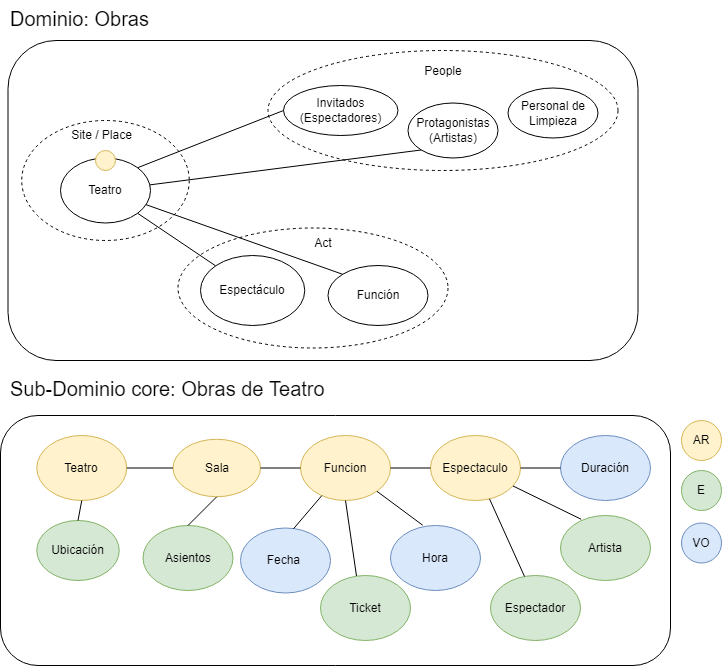

The diagram above was exported from draw.io. Its source (the exported page's mxGraphModel, read from the mxfile embedded in the PNG):
<mxGraphModel dx="2031" dy="1089" grid="1" gridSize="10" guides="1" tooltips="1" connect="1" arrows="1" fold="1" page="1" pageScale="1" pageWidth="827" pageHeight="1169" math="0" shadow="0">
  <root>
    <mxCell id="u-7wrs1nSrR4te7ireQy-0" />
    <mxCell id="u-7wrs1nSrR4te7ireQy-1" parent="u-7wrs1nSrR4te7ireQy-0" />
    <mxCell id="io8NCpAG5Ex2h2ySSIoF-0" value="" style="rounded=1;whiteSpace=wrap;html=1;" parent="u-7wrs1nSrR4te7ireQy-1" vertex="1">
      <mxGeometry x="86.5" y="230" width="630" height="320" as="geometry" />
    </mxCell>
    <mxCell id="io8NCpAG5Ex2h2ySSIoF-1" value="" style="ellipse;whiteSpace=wrap;html=1;dashed=1;" parent="u-7wrs1nSrR4te7ireQy-1" vertex="1">
      <mxGeometry x="346.5" y="240" width="350" height="120" as="geometry" />
    </mxCell>
    <mxCell id="io8NCpAG5Ex2h2ySSIoF-2" value="" style="ellipse;whiteSpace=wrap;html=1;dashed=1;" parent="u-7wrs1nSrR4te7ireQy-1" vertex="1">
      <mxGeometry x="256.5" y="417.5" width="270" height="120" as="geometry" />
    </mxCell>
    <mxCell id="io8NCpAG5Ex2h2ySSIoF-4" value="People" style="text;html=1;strokeColor=none;fillColor=none;align=center;verticalAlign=middle;whiteSpace=wrap;rounded=0;fontSize=12;" parent="u-7wrs1nSrR4te7ireQy-1" vertex="1">
      <mxGeometry x="486.5" y="245" width="70" height="32.5" as="geometry" />
    </mxCell>
    <mxCell id="io8NCpAG5Ex2h2ySSIoF-5" value="Act" style="text;html=1;strokeColor=none;fillColor=none;align=center;verticalAlign=middle;whiteSpace=wrap;rounded=0;dashed=1;fontSize=12;" parent="u-7wrs1nSrR4te7ireQy-1" vertex="1">
      <mxGeometry x="371.5" y="417.5" width="60" height="30" as="geometry" />
    </mxCell>
    <mxCell id="io8NCpAG5Ex2h2ySSIoF-6" value="Invitados&lt;br&gt;(Espectadores)" style="ellipse;whiteSpace=wrap;html=1;fontSize=12;strokeColor=#000000;" parent="u-7wrs1nSrR4te7ireQy-1" vertex="1">
      <mxGeometry x="362" y="275" width="114.5" height="50" as="geometry" />
    </mxCell>
    <mxCell id="io8NCpAG5Ex2h2ySSIoF-7" value="Protagonistas&lt;br&gt;(Artistas)" style="ellipse;whiteSpace=wrap;html=1;fontSize=12;strokeColor=#000000;" parent="u-7wrs1nSrR4te7ireQy-1" vertex="1">
      <mxGeometry x="486.5" y="292.5" width="90" height="55" as="geometry" />
    </mxCell>
    <mxCell id="io8NCpAG5Ex2h2ySSIoF-8" value="Personal de Limpieza" style="ellipse;whiteSpace=wrap;html=1;fontSize=12;strokeColor=#000000;" parent="u-7wrs1nSrR4te7ireQy-1" vertex="1">
      <mxGeometry x="586.5" y="277.5" width="90" height="50" as="geometry" />
    </mxCell>
    <mxCell id="io8NCpAG5Ex2h2ySSIoF-9" value="Función" style="ellipse;whiteSpace=wrap;html=1;fontSize=12;strokeColor=#000000;" parent="u-7wrs1nSrR4te7ireQy-1" vertex="1">
      <mxGeometry x="406.5" y="455" width="100" height="60" as="geometry" />
    </mxCell>
    <mxCell id="io8NCpAG5Ex2h2ySSIoF-10" value="Espectáculo" style="ellipse;whiteSpace=wrap;html=1;fontSize=12;strokeColor=#000000;" parent="u-7wrs1nSrR4te7ireQy-1" vertex="1">
      <mxGeometry x="279" y="445" width="104.25" height="70" as="geometry" />
    </mxCell>
    <mxCell id="io8NCpAG5Ex2h2ySSIoF-11" value="" style="ellipse;whiteSpace=wrap;html=1;fontSize=12;strokeColor=#000000;dashed=1;" parent="u-7wrs1nSrR4te7ireQy-1" vertex="1">
      <mxGeometry x="100.25" y="310" width="167.5" height="120" as="geometry" />
    </mxCell>
    <mxCell id="io8NCpAG5Ex2h2ySSIoF-12" value="Teatro" style="ellipse;whiteSpace=wrap;html=1;fontSize=12;strokeColor=#000000;" parent="u-7wrs1nSrR4te7ireQy-1" vertex="1">
      <mxGeometry x="139" y="347.5" width="90" height="65" as="geometry" />
    </mxCell>
    <mxCell id="io8NCpAG5Ex2h2ySSIoF-13" value="Site / Place" style="text;html=1;strokeColor=none;fillColor=none;align=center;verticalAlign=middle;whiteSpace=wrap;rounded=0;dashed=1;fontSize=12;" parent="u-7wrs1nSrR4te7ireQy-1" vertex="1">
      <mxGeometry x="139" y="310" width="82.5" height="30" as="geometry" />
    </mxCell>
    <mxCell id="io8NCpAG5Ex2h2ySSIoF-14" value="" style="endArrow=none;html=1;rounded=0;fontSize=12;exitX=1;exitY=1;exitDx=0;exitDy=0;entryX=0;entryY=0;entryDx=0;entryDy=0;" parent="u-7wrs1nSrR4te7ireQy-1" source="io8NCpAG5Ex2h2ySSIoF-12" target="io8NCpAG5Ex2h2ySSIoF-10" edge="1">
      <mxGeometry width="50" height="50" relative="1" as="geometry">
        <mxPoint x="416.5" y="590" as="sourcePoint" />
        <mxPoint x="466.5" y="540" as="targetPoint" />
      </mxGeometry>
    </mxCell>
    <mxCell id="io8NCpAG5Ex2h2ySSIoF-16" value="" style="endArrow=none;html=1;rounded=0;fontSize=12;exitX=1;exitY=0;exitDx=0;exitDy=0;entryX=0;entryY=0.5;entryDx=0;entryDy=0;" parent="u-7wrs1nSrR4te7ireQy-1" source="io8NCpAG5Ex2h2ySSIoF-12" target="io8NCpAG5Ex2h2ySSIoF-6" edge="1">
      <mxGeometry width="50" height="50" relative="1" as="geometry">
        <mxPoint x="416.5" y="390" as="sourcePoint" />
        <mxPoint x="466.5" y="340" as="targetPoint" />
      </mxGeometry>
    </mxCell>
    <mxCell id="io8NCpAG5Ex2h2ySSIoF-17" value="" style="ellipse;whiteSpace=wrap;html=1;fontSize=12;strokeColor=#d6b656;fillColor=#fff2cc;" parent="u-7wrs1nSrR4te7ireQy-1" vertex="1">
      <mxGeometry x="174" y="340" width="20" height="20" as="geometry" />
    </mxCell>
    <mxCell id="btxfRK6Qp-05TLlv5IMp-0" value="&lt;span style=&quot;font-family: &amp;#34;helvetica&amp;#34; ; font-size: 20px ; text-align: center&quot;&gt;Sub-Dominio core: Obras de Teatro&lt;/span&gt;" style="text;whiteSpace=wrap;html=1;" parent="u-7wrs1nSrR4te7ireQy-1" vertex="1">
      <mxGeometry x="86.5" y="560" width="332.5" height="30" as="geometry" />
    </mxCell>
    <mxCell id="9Dtc0Qp2pBGEbkY5wxQD-0" value="" style="endArrow=none;html=1;rounded=0;entryX=0;entryY=1;entryDx=0;entryDy=0;" parent="u-7wrs1nSrR4te7ireQy-1" source="io8NCpAG5Ex2h2ySSIoF-12" target="io8NCpAG5Ex2h2ySSIoF-7" edge="1">
      <mxGeometry width="50" height="50" relative="1" as="geometry">
        <mxPoint x="306.5" y="440" as="sourcePoint" />
        <mxPoint x="356.5" y="390" as="targetPoint" />
      </mxGeometry>
    </mxCell>
    <mxCell id="9Dtc0Qp2pBGEbkY5wxQD-1" value="" style="endArrow=none;html=1;rounded=0;entryX=0;entryY=0;entryDx=0;entryDy=0;" parent="u-7wrs1nSrR4te7ireQy-1" source="io8NCpAG5Ex2h2ySSIoF-12" target="io8NCpAG5Ex2h2ySSIoF-9" edge="1">
      <mxGeometry width="50" height="50" relative="1" as="geometry">
        <mxPoint x="306.5" y="440" as="sourcePoint" />
        <mxPoint x="356.5" y="390" as="targetPoint" />
      </mxGeometry>
    </mxCell>
    <mxCell id="w-oLQsgq3vWH3ROHu8aB-1" value="" style="rounded=1;whiteSpace=wrap;html=1;" parent="u-7wrs1nSrR4te7ireQy-1" vertex="1">
      <mxGeometry x="79" y="605" width="670" height="250" as="geometry" />
    </mxCell>
    <mxCell id="w-oLQsgq3vWH3ROHu8aB-2" value="&lt;span style=&quot;font-family: &amp;#34;helvetica&amp;#34; ; font-size: 20px ; text-align: center&quot;&gt;Dominio: Obras&lt;/span&gt;" style="text;whiteSpace=wrap;html=1;" parent="u-7wrs1nSrR4te7ireQy-1" vertex="1">
      <mxGeometry x="86.5" y="190" width="162.5" height="30" as="geometry" />
    </mxCell>
    <mxCell id="w-oLQsgq3vWH3ROHu8aB-3" value="Teatro" style="ellipse;whiteSpace=wrap;html=1;fontSize=12;strokeColor=#d6b656;fillColor=#fff2cc;" parent="u-7wrs1nSrR4te7ireQy-1" vertex="1">
      <mxGeometry x="115.25" y="625" width="90" height="65" as="geometry" />
    </mxCell>
    <mxCell id="w-oLQsgq3vWH3ROHu8aB-4" value="Espectador" style="ellipse;whiteSpace=wrap;html=1;fontSize=12;strokeColor=#82b366;fillColor=#d5e8d4;" parent="u-7wrs1nSrR4te7ireQy-1" vertex="1">
      <mxGeometry x="569" y="765" width="90" height="65" as="geometry" />
    </mxCell>
    <mxCell id="w-oLQsgq3vWH3ROHu8aB-5" value="Espectaculo" style="ellipse;whiteSpace=wrap;html=1;fontSize=12;strokeColor=#d6b656;fillColor=#fff2cc;" parent="u-7wrs1nSrR4te7ireQy-1" vertex="1">
      <mxGeometry x="509" y="625" width="90" height="65" as="geometry" />
    </mxCell>
    <mxCell id="w-oLQsgq3vWH3ROHu8aB-6" value="Funcion" style="ellipse;whiteSpace=wrap;html=1;fontSize=12;strokeColor=#d6b656;fillColor=#fff2cc;" parent="u-7wrs1nSrR4te7ireQy-1" vertex="1">
      <mxGeometry x="379" y="625" width="90" height="65" as="geometry" />
    </mxCell>
    <mxCell id="w-oLQsgq3vWH3ROHu8aB-7" value="Artista" style="ellipse;whiteSpace=wrap;html=1;fontSize=12;strokeColor=#82b366;fillColor=#d5e8d4;" parent="u-7wrs1nSrR4te7ireQy-1" vertex="1">
      <mxGeometry x="639" y="705" width="90" height="65" as="geometry" />
    </mxCell>
    <mxCell id="w-oLQsgq3vWH3ROHu8aB-10" value="" style="endArrow=none;html=1;rounded=0;exitX=1;exitY=0.5;exitDx=0;exitDy=0;entryX=0;entryY=0.5;entryDx=0;entryDy=0;" parent="u-7wrs1nSrR4te7ireQy-1" source="w-oLQsgq3vWH3ROHu8aB-6" target="w-oLQsgq3vWH3ROHu8aB-5" edge="1">
      <mxGeometry width="50" height="50" relative="1" as="geometry">
        <mxPoint x="299" y="845" as="sourcePoint" />
        <mxPoint x="349" y="795" as="targetPoint" />
      </mxGeometry>
    </mxCell>
    <mxCell id="w-oLQsgq3vWH3ROHu8aB-11" value="" style="endArrow=none;html=1;rounded=0;exitX=0.23;exitY=0.058;exitDx=0;exitDy=0;exitPerimeter=0;" parent="u-7wrs1nSrR4te7ireQy-1" source="w-oLQsgq3vWH3ROHu8aB-7" target="w-oLQsgq3vWH3ROHu8aB-5" edge="1">
      <mxGeometry width="50" height="50" relative="1" as="geometry">
        <mxPoint x="299" y="845" as="sourcePoint" />
        <mxPoint x="349" y="795" as="targetPoint" />
      </mxGeometry>
    </mxCell>
    <mxCell id="w-oLQsgq3vWH3ROHu8aB-12" value="" style="endArrow=none;html=1;rounded=0;exitX=0.378;exitY=0.015;exitDx=0;exitDy=0;exitPerimeter=0;" parent="u-7wrs1nSrR4te7ireQy-1" source="w-oLQsgq3vWH3ROHu8aB-4" target="w-oLQsgq3vWH3ROHu8aB-5" edge="1">
      <mxGeometry width="50" height="50" relative="1" as="geometry">
        <mxPoint x="299" y="845" as="sourcePoint" />
        <mxPoint x="349" y="795" as="targetPoint" />
      </mxGeometry>
    </mxCell>
    <mxCell id="w-oLQsgq3vWH3ROHu8aB-14" value="Sala" style="ellipse;whiteSpace=wrap;html=1;fillColor=#fff2cc;strokeColor=#d6b656;" parent="u-7wrs1nSrR4te7ireQy-1" vertex="1">
      <mxGeometry x="251.5" y="628.75" width="87.5" height="57.5" as="geometry" />
    </mxCell>
    <mxCell id="w-oLQsgq3vWH3ROHu8aB-15" value="" style="endArrow=none;html=1;rounded=0;entryX=1;entryY=0.5;entryDx=0;entryDy=0;exitX=0;exitY=0.5;exitDx=0;exitDy=0;" parent="u-7wrs1nSrR4te7ireQy-1" source="w-oLQsgq3vWH3ROHu8aB-14" target="w-oLQsgq3vWH3ROHu8aB-3" edge="1">
      <mxGeometry width="50" height="50" relative="1" as="geometry">
        <mxPoint x="299" y="755" as="sourcePoint" />
        <mxPoint x="349" y="705" as="targetPoint" />
      </mxGeometry>
    </mxCell>
    <mxCell id="yLjMYBHfQ03jWZpob7hz-0" value="Ubicación" style="ellipse;whiteSpace=wrap;html=1;fillColor=#d5e8d4;strokeColor=#82b366;" parent="u-7wrs1nSrR4te7ireQy-1" vertex="1">
      <mxGeometry x="115.25" y="710" width="82.5" height="60" as="geometry" />
    </mxCell>
    <mxCell id="6U2ElUkm5Q1JrD5P9uLe-0" value="Duración" style="ellipse;whiteSpace=wrap;html=1;fontSize=12;strokeColor=#6c8ebf;fillColor=#dae8fc;" parent="u-7wrs1nSrR4te7ireQy-1" vertex="1">
      <mxGeometry x="639" y="625" width="90" height="65" as="geometry" />
    </mxCell>
    <mxCell id="6U2ElUkm5Q1JrD5P9uLe-1" value="" style="endArrow=none;html=1;rounded=0;exitX=1;exitY=0.5;exitDx=0;exitDy=0;entryX=0;entryY=0.5;entryDx=0;entryDy=0;" parent="u-7wrs1nSrR4te7ireQy-1" source="w-oLQsgq3vWH3ROHu8aB-5" target="6U2ElUkm5Q1JrD5P9uLe-0" edge="1">
      <mxGeometry width="50" height="50" relative="1" as="geometry">
        <mxPoint x="409" y="825" as="sourcePoint" />
        <mxPoint x="459" y="775" as="targetPoint" />
      </mxGeometry>
    </mxCell>
    <mxCell id="6U2ElUkm5Q1JrD5P9uLe-2" value="Fecha&amp;nbsp;" style="ellipse;whiteSpace=wrap;html=1;fontSize=12;strokeColor=#6c8ebf;fillColor=#dae8fc;" parent="u-7wrs1nSrR4te7ireQy-1" vertex="1">
      <mxGeometry x="319" y="717.5" width="90" height="65" as="geometry" />
    </mxCell>
    <mxCell id="6U2ElUkm5Q1JrD5P9uLe-3" value="Hora" style="ellipse;whiteSpace=wrap;html=1;fontSize=12;strokeColor=#6c8ebf;fillColor=#dae8fc;" parent="u-7wrs1nSrR4te7ireQy-1" vertex="1">
      <mxGeometry x="469" y="715" width="90" height="65" as="geometry" />
    </mxCell>
    <mxCell id="6U2ElUkm5Q1JrD5P9uLe-4" value="" style="endArrow=none;html=1;rounded=0;exitX=0.589;exitY=0.012;exitDx=0;exitDy=0;exitPerimeter=0;" parent="u-7wrs1nSrR4te7ireQy-1" source="6U2ElUkm5Q1JrD5P9uLe-2" target="w-oLQsgq3vWH3ROHu8aB-6" edge="1">
      <mxGeometry width="50" height="50" relative="1" as="geometry">
        <mxPoint x="409" y="825" as="sourcePoint" />
        <mxPoint x="459" y="775" as="targetPoint" />
      </mxGeometry>
    </mxCell>
    <mxCell id="6U2ElUkm5Q1JrD5P9uLe-5" value="" style="endArrow=none;html=1;rounded=0;entryX=0.358;entryY=-0.004;entryDx=0;entryDy=0;entryPerimeter=0;" parent="u-7wrs1nSrR4te7ireQy-1" source="w-oLQsgq3vWH3ROHu8aB-6" target="6U2ElUkm5Q1JrD5P9uLe-3" edge="1">
      <mxGeometry width="50" height="50" relative="1" as="geometry">
        <mxPoint x="409" y="825" as="sourcePoint" />
        <mxPoint x="459" y="775" as="targetPoint" />
      </mxGeometry>
    </mxCell>
    <mxCell id="6U2ElUkm5Q1JrD5P9uLe-6" value="AR" style="ellipse;whiteSpace=wrap;html=1;fillColor=#fff2cc;strokeColor=#d6b656;" parent="u-7wrs1nSrR4te7ireQy-1" vertex="1">
      <mxGeometry x="760" y="610" width="40" height="40" as="geometry" />
    </mxCell>
    <mxCell id="6U2ElUkm5Q1JrD5P9uLe-7" value="E" style="ellipse;whiteSpace=wrap;html=1;fillColor=#d5e8d4;strokeColor=#82b366;" parent="u-7wrs1nSrR4te7ireQy-1" vertex="1">
      <mxGeometry x="760" y="660" width="40" height="40" as="geometry" />
    </mxCell>
    <mxCell id="6U2ElUkm5Q1JrD5P9uLe-8" value="VO" style="ellipse;whiteSpace=wrap;html=1;fillColor=#dae8fc;strokeColor=#6c8ebf;" parent="u-7wrs1nSrR4te7ireQy-1" vertex="1">
      <mxGeometry x="760" y="712.5" width="40" height="40" as="geometry" />
    </mxCell>
    <mxCell id="6U2ElUkm5Q1JrD5P9uLe-9" value="" style="endArrow=none;html=1;rounded=0;exitX=1;exitY=0.5;exitDx=0;exitDy=0;entryX=0;entryY=0.5;entryDx=0;entryDy=0;" parent="u-7wrs1nSrR4te7ireQy-1" source="w-oLQsgq3vWH3ROHu8aB-14" target="w-oLQsgq3vWH3ROHu8aB-6" edge="1">
      <mxGeometry width="50" height="50" relative="1" as="geometry">
        <mxPoint x="409" y="825" as="sourcePoint" />
        <mxPoint x="459" y="775" as="targetPoint" />
      </mxGeometry>
    </mxCell>
    <mxCell id="6U2ElUkm5Q1JrD5P9uLe-10" value="Asientos" style="ellipse;whiteSpace=wrap;html=1;fontSize=12;strokeColor=#82b366;fillColor=#d5e8d4;" parent="u-7wrs1nSrR4te7ireQy-1" vertex="1">
      <mxGeometry x="221.5" y="715" width="90" height="65" as="geometry" />
    </mxCell>
    <mxCell id="6U2ElUkm5Q1JrD5P9uLe-11" value="" style="endArrow=none;html=1;rounded=0;exitX=0.5;exitY=1;exitDx=0;exitDy=0;entryX=0.5;entryY=0;entryDx=0;entryDy=0;" parent="u-7wrs1nSrR4te7ireQy-1" source="w-oLQsgq3vWH3ROHu8aB-14" target="6U2ElUkm5Q1JrD5P9uLe-10" edge="1">
      <mxGeometry width="50" height="50" relative="1" as="geometry">
        <mxPoint x="409" y="825" as="sourcePoint" />
        <mxPoint x="459" y="775" as="targetPoint" />
      </mxGeometry>
    </mxCell>
    <mxCell id="6U2ElUkm5Q1JrD5P9uLe-13" value="" style="endArrow=none;html=1;rounded=0;exitX=0.5;exitY=1;exitDx=0;exitDy=0;entryX=0.5;entryY=0;entryDx=0;entryDy=0;" parent="u-7wrs1nSrR4te7ireQy-1" source="w-oLQsgq3vWH3ROHu8aB-3" target="yLjMYBHfQ03jWZpob7hz-0" edge="1">
      <mxGeometry width="50" height="50" relative="1" as="geometry">
        <mxPoint x="409" y="925" as="sourcePoint" />
        <mxPoint x="459" y="875" as="targetPoint" />
      </mxGeometry>
    </mxCell>
    <mxCell id="6U2ElUkm5Q1JrD5P9uLe-19" value="Ticket" style="ellipse;whiteSpace=wrap;html=1;fontSize=12;strokeColor=#82b366;fillColor=#d5e8d4;" parent="u-7wrs1nSrR4te7ireQy-1" vertex="1">
      <mxGeometry x="399" y="765" width="90" height="65" as="geometry" />
    </mxCell>
    <mxCell id="6U2ElUkm5Q1JrD5P9uLe-20" value="" style="endArrow=none;html=1;rounded=0;entryX=0.5;entryY=1;entryDx=0;entryDy=0;exitX=0.4;exitY=0.008;exitDx=0;exitDy=0;exitPerimeter=0;" parent="u-7wrs1nSrR4te7ireQy-1" source="6U2ElUkm5Q1JrD5P9uLe-19" target="w-oLQsgq3vWH3ROHu8aB-6" edge="1">
      <mxGeometry width="50" height="50" relative="1" as="geometry">
        <mxPoint x="409" y="905" as="sourcePoint" />
        <mxPoint x="459" y="855" as="targetPoint" />
      </mxGeometry>
    </mxCell>
  </root>
</mxGraphModel>